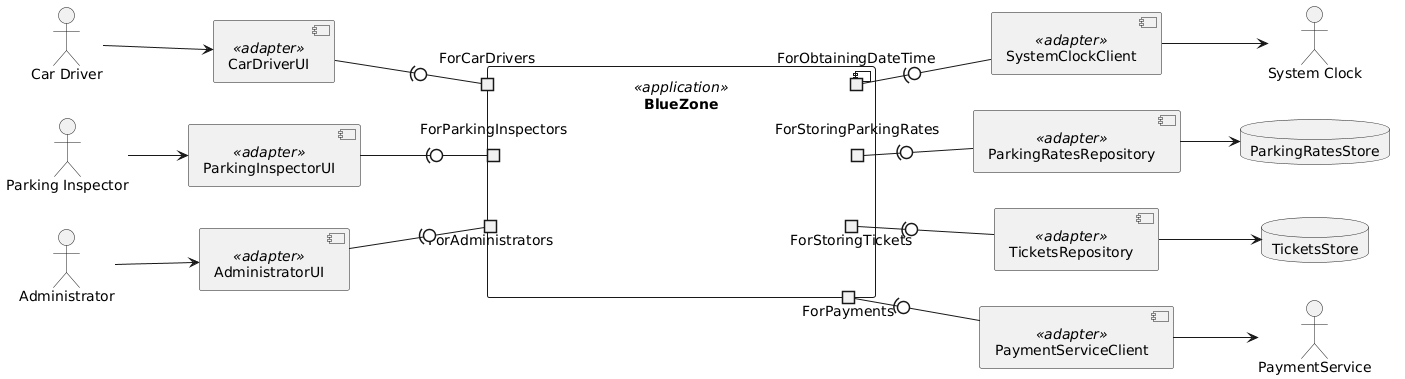

The diagram above was rendered by PlantUML. Its source (embedded in the PNG):
@startuml
left to right direction
component BlueZone <<application>> {
portin "ForCarDrivers" as ForCarDrivers_in
portin "ForParkingInspectors" as ForParkingInspectors_in
portin "ForAdministrators" as ForAdministrators_in
portout "ForPayments" as ForPayments_out
portout "ForStoringTickets" as ForStoringTickets_out
portout "ForStoringParkingRates" as ForStoringParkingRates_out
portout "ForObtainingDateTime" as ForObtainingDateTime_out
}
actor "Car Driver"
component CarDriverUI <<adapter>>
"Car Driver" --> CarDriverUI
CarDriverUI -(0- ForCarDrivers_in
actor "Parking Inspector"
component ParkingInspectorUI <<adapter>>
"Parking Inspector" --> ParkingInspectorUI
ParkingInspectorUI-(0- ForParkingInspectors_in
actor Administrator
component AdministratorUI <<adapter>>
Administrator --> AdministratorUI
AdministratorUI-(0- ForAdministrators_in
component PaymentServiceClient <<adapter>>
ForPayments_out -(0- PaymentServiceClient
actor PaymentService
PaymentServiceClient --> PaymentService
component TicketsRepository <<adapter>>
ForStoringTickets_out -(0- TicketsRepository
database TicketsStore
TicketsRepository --> TicketsStore
component ParkingRatesRepository <<adapter>>
ForStoringParkingRates_out -(0- ParkingRatesRepository
database ParkingRatesStore
ParkingRatesRepository --> ParkingRatesStore
component SystemClockClient <<adapter>>
ForObtainingDateTime_out -(0- SystemClockClient
actor "System Clock"
SystemClockClient --> "System Clock"
@enduml